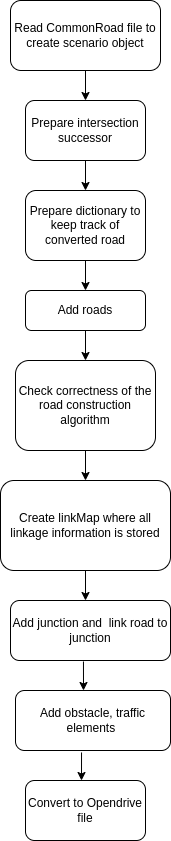

The diagram above was exported from draw.io. Its source (the exported page's mxGraphModel, read from the mxfile embedded in the PNG):
<mxGraphModel dx="801" dy="461" grid="1" gridSize="10" guides="1" tooltips="1" connect="1" arrows="1" fold="1" page="1" pageScale="1" pageWidth="827" pageHeight="1169" background="#ffffff" math="0" shadow="0">
  <root>
    <mxCell id="WIyWlLk6GJQsqaUBKTNV-0" />
    <mxCell id="WIyWlLk6GJQsqaUBKTNV-1" parent="WIyWlLk6GJQsqaUBKTNV-0" />
    <mxCell id="WIyWlLk6GJQsqaUBKTNV-3" value="Read CommonRoad file to create scenario object" style="rounded=1;whiteSpace=wrap;html=1;fontSize=12;glass=0;strokeWidth=1;shadow=0;" parent="WIyWlLk6GJQsqaUBKTNV-1" vertex="1">
      <mxGeometry x="145" y="50" width="150" height="70" as="geometry" />
    </mxCell>
    <mxCell id="WIyWlLk6GJQsqaUBKTNV-7" value="Prepare intersection successor" style="rounded=1;whiteSpace=wrap;html=1;fontSize=12;glass=0;strokeWidth=1;shadow=0;" parent="WIyWlLk6GJQsqaUBKTNV-1" vertex="1">
      <mxGeometry x="160" y="150" width="120" height="60" as="geometry" />
    </mxCell>
    <mxCell id="MtGP-ulLNwID1-7GyT9w-7" style="edgeStyle=orthogonalEdgeStyle;rounded=0;orthogonalLoop=1;jettySize=auto;html=1;exitX=1;exitY=0.5;exitDx=0;exitDy=0;" edge="1" parent="WIyWlLk6GJQsqaUBKTNV-1" source="WIyWlLk6GJQsqaUBKTNV-11">
      <mxGeometry relative="1" as="geometry">
        <mxPoint x="290" y="455" as="targetPoint" />
      </mxGeometry>
    </mxCell>
    <mxCell id="WIyWlLk6GJQsqaUBKTNV-11" value="Check correctness of the road construction algorithm" style="rounded=1;whiteSpace=wrap;html=1;fontSize=12;glass=0;strokeWidth=1;shadow=0;" parent="WIyWlLk6GJQsqaUBKTNV-1" vertex="1">
      <mxGeometry x="150" y="410" width="140" height="90" as="geometry" />
    </mxCell>
    <mxCell id="WIyWlLk6GJQsqaUBKTNV-12" value="Add roads" style="rounded=1;whiteSpace=wrap;html=1;fontSize=12;glass=0;strokeWidth=1;shadow=0;" parent="WIyWlLk6GJQsqaUBKTNV-1" vertex="1">
      <mxGeometry x="160" y="340" width="120" height="40" as="geometry" />
    </mxCell>
    <mxCell id="MtGP-ulLNwID1-7GyT9w-0" value="Prepare dictionary to keep track of converted road" style="rounded=1;whiteSpace=wrap;html=1;fontSize=12;glass=0;strokeWidth=1;shadow=0;" vertex="1" parent="WIyWlLk6GJQsqaUBKTNV-1">
      <mxGeometry x="160" y="240" width="120" height="70" as="geometry" />
    </mxCell>
    <mxCell id="MtGP-ulLNwID1-7GyT9w-2" value="" style="endArrow=classic;html=1;rounded=0;exitX=0.5;exitY=1;exitDx=0;exitDy=0;entryX=0.5;entryY=0;entryDx=0;entryDy=0;" edge="1" parent="WIyWlLk6GJQsqaUBKTNV-1" source="WIyWlLk6GJQsqaUBKTNV-7" target="MtGP-ulLNwID1-7GyT9w-0">
      <mxGeometry width="50" height="50" relative="1" as="geometry">
        <mxPoint x="390" y="290" as="sourcePoint" />
        <mxPoint x="440" y="240" as="targetPoint" />
      </mxGeometry>
    </mxCell>
    <mxCell id="MtGP-ulLNwID1-7GyT9w-3" value="" style="endArrow=classic;html=1;rounded=0;exitX=0.5;exitY=1;exitDx=0;exitDy=0;" edge="1" parent="WIyWlLk6GJQsqaUBKTNV-1" source="WIyWlLk6GJQsqaUBKTNV-3" target="WIyWlLk6GJQsqaUBKTNV-7">
      <mxGeometry width="50" height="50" relative="1" as="geometry">
        <mxPoint x="390" y="290" as="sourcePoint" />
        <mxPoint x="440" y="240" as="targetPoint" />
      </mxGeometry>
    </mxCell>
    <mxCell id="MtGP-ulLNwID1-7GyT9w-4" value="" style="endArrow=classic;html=1;rounded=0;exitX=0.5;exitY=1;exitDx=0;exitDy=0;entryX=0.5;entryY=0;entryDx=0;entryDy=0;" edge="1" parent="WIyWlLk6GJQsqaUBKTNV-1" source="MtGP-ulLNwID1-7GyT9w-0" target="WIyWlLk6GJQsqaUBKTNV-12">
      <mxGeometry width="50" height="50" relative="1" as="geometry">
        <mxPoint x="390" y="290" as="sourcePoint" />
        <mxPoint x="440" y="240" as="targetPoint" />
      </mxGeometry>
    </mxCell>
    <mxCell id="MtGP-ulLNwID1-7GyT9w-5" value="" style="endArrow=classic;html=1;rounded=0;exitX=0.5;exitY=1;exitDx=0;exitDy=0;entryX=0.5;entryY=0;entryDx=0;entryDy=0;" edge="1" parent="WIyWlLk6GJQsqaUBKTNV-1" source="WIyWlLk6GJQsqaUBKTNV-12" target="WIyWlLk6GJQsqaUBKTNV-11">
      <mxGeometry width="50" height="50" relative="1" as="geometry">
        <mxPoint x="390" y="550" as="sourcePoint" />
        <mxPoint x="440" y="500" as="targetPoint" />
      </mxGeometry>
    </mxCell>
    <mxCell id="MtGP-ulLNwID1-7GyT9w-8" value="" style="endArrow=classic;html=1;rounded=0;exitX=0.5;exitY=1;exitDx=0;exitDy=0;" edge="1" parent="WIyWlLk6GJQsqaUBKTNV-1" source="WIyWlLk6GJQsqaUBKTNV-11">
      <mxGeometry width="50" height="50" relative="1" as="geometry">
        <mxPoint x="390" y="380" as="sourcePoint" />
        <mxPoint x="220" y="530" as="targetPoint" />
      </mxGeometry>
    </mxCell>
    <mxCell id="MtGP-ulLNwID1-7GyT9w-9" value="Create linkMap where all linkage information is stored" style="rounded=1;whiteSpace=wrap;html=1;fontSize=12;glass=0;strokeWidth=1;shadow=0;" vertex="1" parent="WIyWlLk6GJQsqaUBKTNV-1">
      <mxGeometry x="135" y="530" width="170" height="90" as="geometry" />
    </mxCell>
    <mxCell id="MtGP-ulLNwID1-7GyT9w-10" value="Add junction and&amp;nbsp; link road to junction" style="rounded=1;whiteSpace=wrap;html=1;" vertex="1" parent="WIyWlLk6GJQsqaUBKTNV-1">
      <mxGeometry x="145" y="650" width="160" height="60" as="geometry" />
    </mxCell>
    <mxCell id="MtGP-ulLNwID1-7GyT9w-11" value="" style="endArrow=classic;html=1;rounded=0;exitX=0.5;exitY=1;exitDx=0;exitDy=0;" edge="1" parent="WIyWlLk6GJQsqaUBKTNV-1" source="MtGP-ulLNwID1-7GyT9w-9">
      <mxGeometry width="50" height="50" relative="1" as="geometry">
        <mxPoint x="390" y="550" as="sourcePoint" />
        <mxPoint x="220" y="650" as="targetPoint" />
      </mxGeometry>
    </mxCell>
    <mxCell id="MtGP-ulLNwID1-7GyT9w-12" value="" style="endArrow=classic;html=1;rounded=0;exitX=0.456;exitY=1.017;exitDx=0;exitDy=0;exitPerimeter=0;" edge="1" parent="WIyWlLk6GJQsqaUBKTNV-1" source="MtGP-ulLNwID1-7GyT9w-10">
      <mxGeometry width="50" height="50" relative="1" as="geometry">
        <mxPoint x="390" y="870" as="sourcePoint" />
        <mxPoint x="218" y="740" as="targetPoint" />
      </mxGeometry>
    </mxCell>
    <mxCell id="MtGP-ulLNwID1-7GyT9w-13" value="Add obstacle, traffic elements&amp;nbsp;" style="rounded=1;whiteSpace=wrap;html=1;" vertex="1" parent="WIyWlLk6GJQsqaUBKTNV-1">
      <mxGeometry x="150" y="740" width="155" height="60" as="geometry" />
    </mxCell>
    <mxCell id="MtGP-ulLNwID1-7GyT9w-14" value="" style="endArrow=classic;html=1;rounded=0;exitX=0.426;exitY=1.033;exitDx=0;exitDy=0;exitPerimeter=0;" edge="1" parent="WIyWlLk6GJQsqaUBKTNV-1" source="MtGP-ulLNwID1-7GyT9w-13">
      <mxGeometry width="50" height="50" relative="1" as="geometry">
        <mxPoint x="390" y="700" as="sourcePoint" />
        <mxPoint x="216" y="830" as="targetPoint" />
      </mxGeometry>
    </mxCell>
    <mxCell id="MtGP-ulLNwID1-7GyT9w-15" value="Convert to Opendrive file" style="rounded=1;whiteSpace=wrap;html=1;" vertex="1" parent="WIyWlLk6GJQsqaUBKTNV-1">
      <mxGeometry x="160" y="830" width="120" height="60" as="geometry" />
    </mxCell>
  </root>
</mxGraphModel>